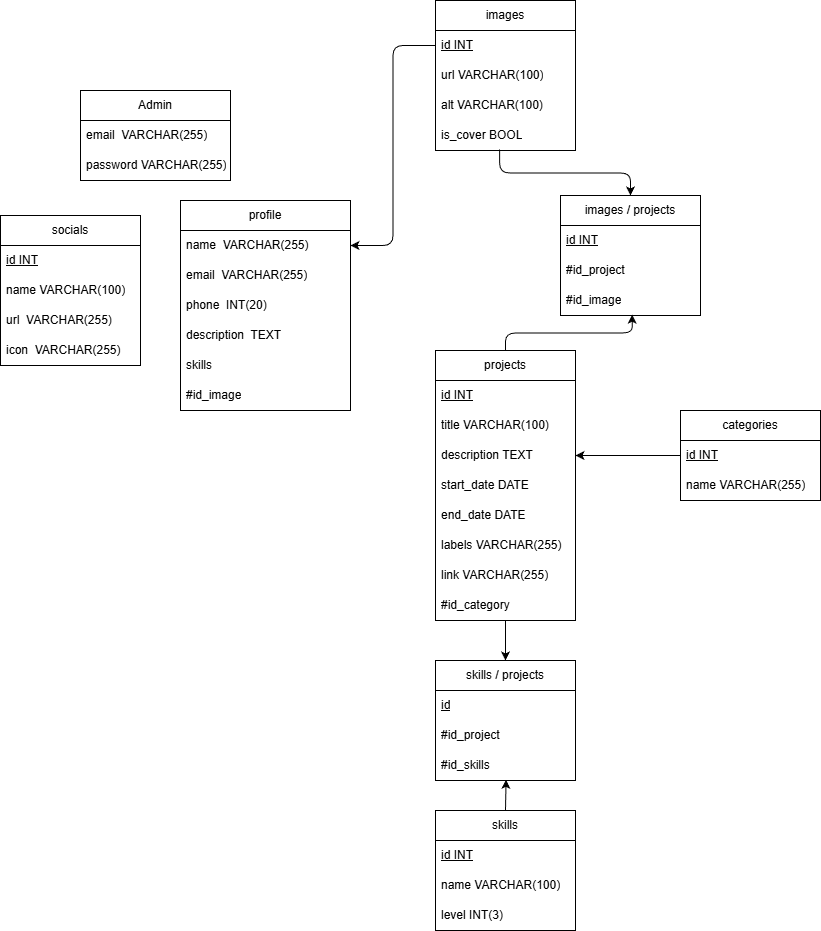

The diagram above was exported from draw.io. Its source (the exported page's mxGraphModel, read from the mxfile embedded in the PNG):
<mxGraphModel dx="-116" dy="664" grid="1" gridSize="10" guides="1" tooltips="1" connect="1" arrows="1" fold="1" page="1" pageScale="1" pageWidth="850" pageHeight="1100" math="0" shadow="0">
  <root>
    <mxCell id="0" />
    <mxCell id="1" parent="0" />
    <mxCell id="3" value="Admin" style="swimlane;fontStyle=0;childLayout=stackLayout;horizontal=1;startSize=30;horizontalStack=0;resizeParent=1;resizeParentMax=0;resizeLast=0;collapsible=1;marginBottom=0;whiteSpace=wrap;html=1;" parent="1" vertex="1">
      <mxGeometry x="1610" y="200" width="150" height="90" as="geometry" />
    </mxCell>
    <mxCell id="4" value="email&amp;nbsp; VARCHAR(255)" style="text;strokeColor=none;fillColor=none;align=left;verticalAlign=middle;spacingLeft=4;spacingRight=4;overflow=hidden;points=[[0,0.5],[1,0.5]];portConstraint=eastwest;rotatable=0;whiteSpace=wrap;html=1;" parent="3" vertex="1">
      <mxGeometry y="30" width="150" height="30" as="geometry" />
    </mxCell>
    <mxCell id="5" value="password&amp;nbsp;&lt;span style=&quot;color: rgb(0, 0, 0);&quot;&gt;VARCHAR(255)&lt;/span&gt;" style="text;strokeColor=none;fillColor=none;align=left;verticalAlign=middle;spacingLeft=4;spacingRight=4;overflow=hidden;points=[[0,0.5],[1,0.5]];portConstraint=eastwest;rotatable=0;whiteSpace=wrap;html=1;" parent="3" vertex="1">
      <mxGeometry y="60" width="150" height="30" as="geometry" />
    </mxCell>
    <mxCell id="6" style="edgeStyle=orthogonalEdgeStyle;html=1;entryX=0.5;entryY=0;entryDx=0;entryDy=0;exitX=0.458;exitY=0.965;exitDx=0;exitDy=0;exitPerimeter=0;" parent="1" source="11" target="41" edge="1">
      <mxGeometry relative="1" as="geometry" />
    </mxCell>
    <mxCell id="7" value="images" style="swimlane;fontStyle=0;childLayout=stackLayout;horizontal=1;startSize=30;horizontalStack=0;resizeParent=1;resizeParentMax=0;resizeLast=0;collapsible=1;marginBottom=0;whiteSpace=wrap;html=1;" parent="1" vertex="1">
      <mxGeometry x="1965" y="110" width="140" height="150" as="geometry" />
    </mxCell>
    <mxCell id="8" value="&lt;u&gt;id INT&lt;/u&gt;" style="text;strokeColor=none;fillColor=none;align=left;verticalAlign=middle;spacingLeft=4;spacingRight=4;overflow=hidden;points=[[0,0.5],[1,0.5]];portConstraint=eastwest;rotatable=0;whiteSpace=wrap;html=1;" parent="7" vertex="1">
      <mxGeometry y="30" width="140" height="30" as="geometry" />
    </mxCell>
    <mxCell id="9" value="url VARCHAR(100)" style="text;strokeColor=none;fillColor=none;align=left;verticalAlign=middle;spacingLeft=4;spacingRight=4;overflow=hidden;points=[[0,0.5],[1,0.5]];portConstraint=eastwest;rotatable=0;whiteSpace=wrap;html=1;" parent="7" vertex="1">
      <mxGeometry y="60" width="140" height="30" as="geometry" />
    </mxCell>
    <mxCell id="10" value="alt VARCHAR(100)" style="text;strokeColor=none;fillColor=none;align=left;verticalAlign=middle;spacingLeft=4;spacingRight=4;overflow=hidden;points=[[0,0.5],[1,0.5]];portConstraint=eastwest;rotatable=0;whiteSpace=wrap;html=1;" parent="7" vertex="1">
      <mxGeometry y="90" width="140" height="30" as="geometry" />
    </mxCell>
    <mxCell id="11" value="is_cover BOOL" style="text;strokeColor=none;fillColor=none;align=left;verticalAlign=middle;spacingLeft=4;spacingRight=4;overflow=hidden;points=[[0,0.5],[1,0.5]];portConstraint=eastwest;rotatable=0;whiteSpace=wrap;html=1;" parent="7" vertex="1">
      <mxGeometry y="120" width="140" height="30" as="geometry" />
    </mxCell>
    <mxCell id="12" value="" style="edgeStyle=none;html=1;entryX=0.5;entryY=0;entryDx=0;entryDy=0;" parent="1" source="14" target="46" edge="1">
      <mxGeometry relative="1" as="geometry" />
    </mxCell>
    <mxCell id="13" style="edgeStyle=orthogonalEdgeStyle;html=1;exitX=0.5;exitY=0;exitDx=0;exitDy=0;entryX=0.512;entryY=0.974;entryDx=0;entryDy=0;entryPerimeter=0;" parent="1" source="14" target="44" edge="1">
      <mxGeometry relative="1" as="geometry" />
    </mxCell>
    <mxCell id="14" value="projects" style="swimlane;fontStyle=0;childLayout=stackLayout;horizontal=1;startSize=30;horizontalStack=0;resizeParent=1;resizeParentMax=0;resizeLast=0;collapsible=1;marginBottom=0;whiteSpace=wrap;html=1;" parent="1" vertex="1">
      <mxGeometry x="1965" y="460" width="140" height="270" as="geometry" />
    </mxCell>
    <mxCell id="15" value="&lt;u&gt;id INT&lt;/u&gt;" style="text;strokeColor=none;fillColor=none;align=left;verticalAlign=middle;spacingLeft=4;spacingRight=4;overflow=hidden;points=[[0,0.5],[1,0.5]];portConstraint=eastwest;rotatable=0;whiteSpace=wrap;html=1;" parent="14" vertex="1">
      <mxGeometry y="30" width="140" height="30" as="geometry" />
    </mxCell>
    <mxCell id="16" value="title VARCHAR(100)" style="text;strokeColor=none;fillColor=none;align=left;verticalAlign=middle;spacingLeft=4;spacingRight=4;overflow=hidden;points=[[0,0.5],[1,0.5]];portConstraint=eastwest;rotatable=0;whiteSpace=wrap;html=1;" parent="14" vertex="1">
      <mxGeometry y="60" width="140" height="30" as="geometry" />
    </mxCell>
    <mxCell id="17" value="description TEXT" style="text;strokeColor=none;fillColor=none;align=left;verticalAlign=middle;spacingLeft=4;spacingRight=4;overflow=hidden;points=[[0,0.5],[1,0.5]];portConstraint=eastwest;rotatable=0;whiteSpace=wrap;html=1;" parent="14" vertex="1">
      <mxGeometry y="90" width="140" height="30" as="geometry" />
    </mxCell>
    <mxCell id="18" value="start_date DATE" style="text;strokeColor=none;fillColor=none;align=left;verticalAlign=middle;spacingLeft=4;spacingRight=4;overflow=hidden;points=[[0,0.5],[1,0.5]];portConstraint=eastwest;rotatable=0;whiteSpace=wrap;html=1;" parent="14" vertex="1">
      <mxGeometry y="120" width="140" height="30" as="geometry" />
    </mxCell>
    <mxCell id="19" value="end_date DATE" style="text;strokeColor=none;fillColor=none;align=left;verticalAlign=middle;spacingLeft=4;spacingRight=4;overflow=hidden;points=[[0,0.5],[1,0.5]];portConstraint=eastwest;rotatable=0;whiteSpace=wrap;html=1;" parent="14" vertex="1">
      <mxGeometry y="150" width="140" height="30" as="geometry" />
    </mxCell>
    <mxCell id="20" value="labels VARCHAR(255)" style="text;strokeColor=none;fillColor=none;align=left;verticalAlign=middle;spacingLeft=4;spacingRight=4;overflow=hidden;points=[[0,0.5],[1,0.5]];portConstraint=eastwest;rotatable=0;whiteSpace=wrap;html=1;" parent="14" vertex="1">
      <mxGeometry y="180" width="140" height="30" as="geometry" />
    </mxCell>
    <mxCell id="21" value="link VARCHAR(255)" style="text;strokeColor=none;fillColor=none;align=left;verticalAlign=middle;spacingLeft=4;spacingRight=4;overflow=hidden;points=[[0,0.5],[1,0.5]];portConstraint=eastwest;rotatable=0;whiteSpace=wrap;html=1;" parent="14" vertex="1">
      <mxGeometry y="210" width="140" height="30" as="geometry" />
    </mxCell>
    <mxCell id="22" value="#id_category" style="text;strokeColor=none;fillColor=none;align=left;verticalAlign=middle;spacingLeft=4;spacingRight=4;overflow=hidden;points=[[0,0.5],[1,0.5]];portConstraint=eastwest;rotatable=0;whiteSpace=wrap;html=1;" parent="14" vertex="1">
      <mxGeometry y="240" width="140" height="30" as="geometry" />
    </mxCell>
    <mxCell id="23" value="profile" style="swimlane;fontStyle=0;childLayout=stackLayout;horizontal=1;startSize=30;horizontalStack=0;resizeParent=1;resizeParentMax=0;resizeLast=0;collapsible=1;marginBottom=0;whiteSpace=wrap;html=1;" parent="1" vertex="1">
      <mxGeometry x="1710" y="310" width="170" height="210" as="geometry" />
    </mxCell>
    <mxCell id="24" value="name&amp;nbsp;&amp;nbsp;&lt;span style=&quot;color: rgb(0, 0, 0);&quot;&gt;VARCHAR(255)&lt;/span&gt;" style="text;strokeColor=none;fillColor=none;align=left;verticalAlign=middle;spacingLeft=4;spacingRight=4;overflow=hidden;points=[[0,0.5],[1,0.5]];portConstraint=eastwest;rotatable=0;whiteSpace=wrap;html=1;" parent="23" vertex="1">
      <mxGeometry y="30" width="170" height="30" as="geometry" />
    </mxCell>
    <mxCell id="25" value="email&amp;nbsp;&amp;nbsp;&lt;span style=&quot;color: rgb(0, 0, 0);&quot;&gt;VARCHAR(255)&lt;/span&gt;" style="text;strokeColor=none;fillColor=none;align=left;verticalAlign=middle;spacingLeft=4;spacingRight=4;overflow=hidden;points=[[0,0.5],[1,0.5]];portConstraint=eastwest;rotatable=0;whiteSpace=wrap;html=1;" parent="23" vertex="1">
      <mxGeometry y="60" width="170" height="30" as="geometry" />
    </mxCell>
    <mxCell id="26" value="phone&amp;nbsp; INT&lt;span style=&quot;color: rgb(0, 0, 0);&quot;&gt;(20)&lt;/span&gt;" style="text;strokeColor=none;fillColor=none;align=left;verticalAlign=middle;spacingLeft=4;spacingRight=4;overflow=hidden;points=[[0,0.5],[1,0.5]];portConstraint=eastwest;rotatable=0;whiteSpace=wrap;html=1;" parent="23" vertex="1">
      <mxGeometry y="90" width="170" height="30" as="geometry" />
    </mxCell>
    <mxCell id="27" value="description&amp;nbsp; TEXT" style="text;strokeColor=none;fillColor=none;align=left;verticalAlign=middle;spacingLeft=4;spacingRight=4;overflow=hidden;points=[[0,0.5],[1,0.5]];portConstraint=eastwest;rotatable=0;whiteSpace=wrap;html=1;" parent="23" vertex="1">
      <mxGeometry y="120" width="170" height="30" as="geometry" />
    </mxCell>
    <mxCell id="52" value="skills" style="text;strokeColor=none;fillColor=none;align=left;verticalAlign=middle;spacingLeft=4;spacingRight=4;overflow=hidden;points=[[0,0.5],[1,0.5]];portConstraint=eastwest;rotatable=0;whiteSpace=wrap;html=1;" vertex="1" parent="23">
      <mxGeometry y="150" width="170" height="30" as="geometry" />
    </mxCell>
    <mxCell id="28" value="#id_image" style="text;strokeColor=none;fillColor=none;align=left;verticalAlign=middle;spacingLeft=4;spacingRight=4;overflow=hidden;points=[[0,0.5],[1,0.5]];portConstraint=eastwest;rotatable=0;whiteSpace=wrap;html=1;" parent="23" vertex="1">
      <mxGeometry y="180" width="170" height="30" as="geometry" />
    </mxCell>
    <mxCell id="29" value="skills" style="swimlane;fontStyle=0;childLayout=stackLayout;horizontal=1;startSize=30;horizontalStack=0;resizeParent=1;resizeParentMax=0;resizeLast=0;collapsible=1;marginBottom=0;whiteSpace=wrap;html=1;" parent="1" vertex="1">
      <mxGeometry x="1965" y="920" width="140" height="120" as="geometry" />
    </mxCell>
    <mxCell id="30" value="&lt;u&gt;id INT&lt;/u&gt;" style="text;strokeColor=none;fillColor=none;align=left;verticalAlign=middle;spacingLeft=4;spacingRight=4;overflow=hidden;points=[[0,0.5],[1,0.5]];portConstraint=eastwest;rotatable=0;whiteSpace=wrap;html=1;" parent="29" vertex="1">
      <mxGeometry y="30" width="140" height="30" as="geometry" />
    </mxCell>
    <mxCell id="31" value="name VARCHAR(100)" style="text;strokeColor=none;fillColor=none;align=left;verticalAlign=middle;spacingLeft=4;spacingRight=4;overflow=hidden;points=[[0,0.5],[1,0.5]];portConstraint=eastwest;rotatable=0;whiteSpace=wrap;html=1;" parent="29" vertex="1">
      <mxGeometry y="60" width="140" height="30" as="geometry" />
    </mxCell>
    <mxCell id="32" value="level INT(3)" style="text;strokeColor=none;fillColor=none;align=left;verticalAlign=middle;spacingLeft=4;spacingRight=4;overflow=hidden;points=[[0,0.5],[1,0.5]];portConstraint=eastwest;rotatable=0;whiteSpace=wrap;html=1;" parent="29" vertex="1">
      <mxGeometry y="90" width="140" height="30" as="geometry" />
    </mxCell>
    <mxCell id="33" value="socials" style="swimlane;fontStyle=0;childLayout=stackLayout;horizontal=1;startSize=30;horizontalStack=0;resizeParent=1;resizeParentMax=0;resizeLast=0;collapsible=1;marginBottom=0;whiteSpace=wrap;html=1;" parent="1" vertex="1">
      <mxGeometry x="1530" y="325" width="140" height="150" as="geometry" />
    </mxCell>
    <mxCell id="34" value="&lt;u&gt;id INT&lt;/u&gt;" style="text;strokeColor=none;fillColor=none;align=left;verticalAlign=middle;spacingLeft=4;spacingRight=4;overflow=hidden;points=[[0,0.5],[1,0.5]];portConstraint=eastwest;rotatable=0;whiteSpace=wrap;html=1;" parent="33" vertex="1">
      <mxGeometry y="30" width="140" height="30" as="geometry" />
    </mxCell>
    <mxCell id="35" value="name&amp;nbsp;&lt;span style=&quot;color: rgb(0, 0, 0);&quot;&gt;VARCHAR(100)&lt;/span&gt;" style="text;strokeColor=none;fillColor=none;align=left;verticalAlign=middle;spacingLeft=4;spacingRight=4;overflow=hidden;points=[[0,0.5],[1,0.5]];portConstraint=eastwest;rotatable=0;whiteSpace=wrap;html=1;" parent="33" vertex="1">
      <mxGeometry y="60" width="140" height="30" as="geometry" />
    </mxCell>
    <mxCell id="36" value="url&amp;nbsp;&amp;nbsp;&lt;span style=&quot;color: rgb(0, 0, 0);&quot;&gt;VARCHAR(255)&lt;/span&gt;" style="text;strokeColor=none;fillColor=none;align=left;verticalAlign=middle;spacingLeft=4;spacingRight=4;overflow=hidden;points=[[0,0.5],[1,0.5]];portConstraint=eastwest;rotatable=0;whiteSpace=wrap;html=1;" parent="33" vertex="1">
      <mxGeometry y="90" width="140" height="30" as="geometry" />
    </mxCell>
    <mxCell id="37" value="icon&amp;nbsp;&amp;nbsp;&lt;span style=&quot;color: rgb(0, 0, 0);&quot;&gt;VARCHAR(255)&lt;/span&gt;" style="text;strokeColor=none;fillColor=none;align=left;verticalAlign=middle;spacingLeft=4;spacingRight=4;overflow=hidden;points=[[0,0.5],[1,0.5]];portConstraint=eastwest;rotatable=0;whiteSpace=wrap;html=1;" parent="33" vertex="1">
      <mxGeometry y="120" width="140" height="30" as="geometry" />
    </mxCell>
    <mxCell id="38" value="categories" style="swimlane;fontStyle=0;childLayout=stackLayout;horizontal=1;startSize=30;horizontalStack=0;resizeParent=1;resizeParentMax=0;resizeLast=0;collapsible=1;marginBottom=0;whiteSpace=wrap;html=1;" parent="1" vertex="1">
      <mxGeometry x="2210" y="520" width="140" height="90" as="geometry" />
    </mxCell>
    <mxCell id="39" value="&lt;u&gt;id INT&lt;/u&gt;" style="text;strokeColor=none;fillColor=none;align=left;verticalAlign=middle;spacingLeft=4;spacingRight=4;overflow=hidden;points=[[0,0.5],[1,0.5]];portConstraint=eastwest;rotatable=0;whiteSpace=wrap;html=1;" parent="38" vertex="1">
      <mxGeometry y="30" width="140" height="30" as="geometry" />
    </mxCell>
    <mxCell id="40" value="name VARCHAR(255)" style="text;strokeColor=none;fillColor=none;align=left;verticalAlign=middle;spacingLeft=4;spacingRight=4;overflow=hidden;points=[[0,0.5],[1,0.5]];portConstraint=eastwest;rotatable=0;whiteSpace=wrap;html=1;" parent="38" vertex="1">
      <mxGeometry y="60" width="140" height="30" as="geometry" />
    </mxCell>
    <mxCell id="41" value="images / projects" style="swimlane;fontStyle=0;childLayout=stackLayout;horizontal=1;startSize=30;horizontalStack=0;resizeParent=1;resizeParentMax=0;resizeLast=0;collapsible=1;marginBottom=0;whiteSpace=wrap;html=1;" parent="1" vertex="1">
      <mxGeometry x="2090" y="305" width="140" height="120" as="geometry" />
    </mxCell>
    <mxCell id="42" value="&lt;u style=&quot;&quot;&gt;id INT&lt;/u&gt;" style="text;strokeColor=none;fillColor=none;align=left;verticalAlign=middle;spacingLeft=4;spacingRight=4;overflow=hidden;points=[[0,0.5],[1,0.5]];portConstraint=eastwest;rotatable=0;whiteSpace=wrap;html=1;" parent="41" vertex="1">
      <mxGeometry y="30" width="140" height="30" as="geometry" />
    </mxCell>
    <mxCell id="43" value="#id_project" style="text;strokeColor=none;fillColor=none;align=left;verticalAlign=middle;spacingLeft=4;spacingRight=4;overflow=hidden;points=[[0,0.5],[1,0.5]];portConstraint=eastwest;rotatable=0;whiteSpace=wrap;html=1;" parent="41" vertex="1">
      <mxGeometry y="60" width="140" height="30" as="geometry" />
    </mxCell>
    <mxCell id="44" value="#id_image" style="text;strokeColor=none;fillColor=none;align=left;verticalAlign=middle;spacingLeft=4;spacingRight=4;overflow=hidden;points=[[0,0.5],[1,0.5]];portConstraint=eastwest;rotatable=0;whiteSpace=wrap;html=1;" parent="41" vertex="1">
      <mxGeometry y="90" width="140" height="30" as="geometry" />
    </mxCell>
    <mxCell id="45" style="edgeStyle=none;html=1;entryX=1;entryY=0.5;entryDx=0;entryDy=0;" parent="1" source="39" target="17" edge="1">
      <mxGeometry relative="1" as="geometry" />
    </mxCell>
    <mxCell id="46" value="skills / projects" style="swimlane;fontStyle=0;childLayout=stackLayout;horizontal=1;startSize=30;horizontalStack=0;resizeParent=1;resizeParentMax=0;resizeLast=0;collapsible=1;marginBottom=0;whiteSpace=wrap;html=1;" parent="1" vertex="1">
      <mxGeometry x="1965" y="770" width="140" height="120" as="geometry" />
    </mxCell>
    <mxCell id="47" value="&lt;u&gt;id&lt;/u&gt;" style="text;strokeColor=none;fillColor=none;align=left;verticalAlign=middle;spacingLeft=4;spacingRight=4;overflow=hidden;points=[[0,0.5],[1,0.5]];portConstraint=eastwest;rotatable=0;whiteSpace=wrap;html=1;" parent="46" vertex="1">
      <mxGeometry y="30" width="140" height="30" as="geometry" />
    </mxCell>
    <mxCell id="48" value="#id_project" style="text;strokeColor=none;fillColor=none;align=left;verticalAlign=middle;spacingLeft=4;spacingRight=4;overflow=hidden;points=[[0,0.5],[1,0.5]];portConstraint=eastwest;rotatable=0;whiteSpace=wrap;html=1;" parent="46" vertex="1">
      <mxGeometry y="60" width="140" height="30" as="geometry" />
    </mxCell>
    <mxCell id="49" value="#id_skills" style="text;strokeColor=none;fillColor=none;align=left;verticalAlign=middle;spacingLeft=4;spacingRight=4;overflow=hidden;points=[[0,0.5],[1,0.5]];portConstraint=eastwest;rotatable=0;whiteSpace=wrap;html=1;" parent="46" vertex="1">
      <mxGeometry y="90" width="140" height="30" as="geometry" />
    </mxCell>
    <mxCell id="50" style="edgeStyle=none;html=1;exitX=0.5;exitY=0;exitDx=0;exitDy=0;entryX=0.504;entryY=0.974;entryDx=0;entryDy=0;entryPerimeter=0;" parent="1" source="29" target="49" edge="1">
      <mxGeometry relative="1" as="geometry" />
    </mxCell>
    <mxCell id="51" style="edgeStyle=orthogonalEdgeStyle;html=1;entryX=1;entryY=0.5;entryDx=0;entryDy=0;" parent="1" source="8" target="24" edge="1">
      <mxGeometry relative="1" as="geometry" />
    </mxCell>
  </root>
</mxGraphModel>